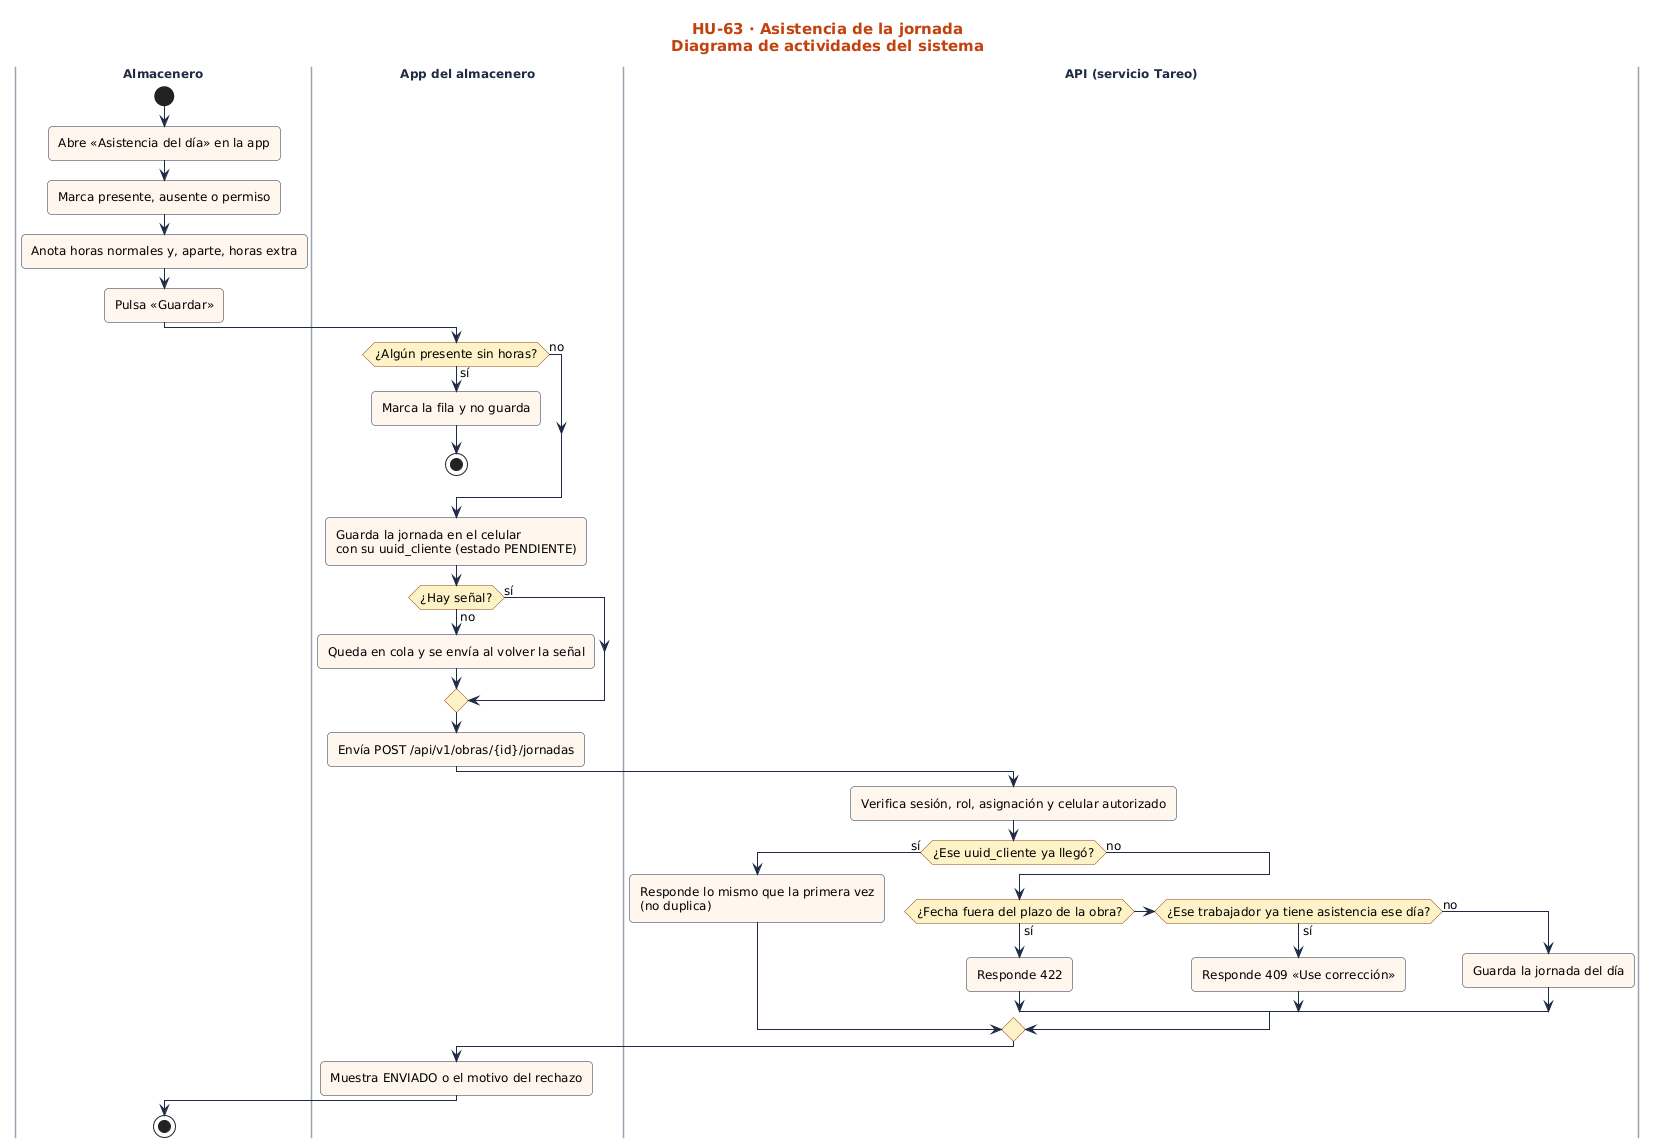

The diagram above was rendered by PlantUML. Its source (embedded in the PNG):
@startuml
!include ../../estilo.iuml
title HU-63 · Asistencia de la jornada\nDiagrama de actividades del sistema
|Almacenero|
start
:Abre «Asistencia del día» en la app;
:Marca presente, ausente o permiso;
:Anota horas normales y, aparte, horas extra;
:Pulsa «Guardar»;
|App del almacenero|
if (¿Algún presente sin horas?) then (sí)
  :Marca la fila y no guarda;
  stop
else (no)
endif
:Guarda la jornada en el celular\ncon su uuid_cliente (estado PENDIENTE);
if (¿Hay señal?) then (sí)
else (no)
  :Queda en cola y se envía al volver la señal;
endif
:Envía POST /api/v1/obras/{id}/jornadas;
|API (servicio Tareo)|
:Verifica sesión, rol, asignación y celular autorizado;
if (¿Ese uuid_cliente ya llegó?) then (sí)
  :Responde lo mismo que la primera vez\n(no duplica);
else (no)
  if (¿Fecha fuera del plazo de la obra?) then (sí)
    :Responde 422;
  elseif (¿Ese trabajador ya tiene asistencia ese día?) then (sí)
    :Responde 409 «Use corrección»;
  else (no)
    :Guarda la jornada del día;
  endif
endif
|App del almacenero|
:Muestra ENVIADO o el motivo del rechazo;
|Almacenero|
stop
@enduml